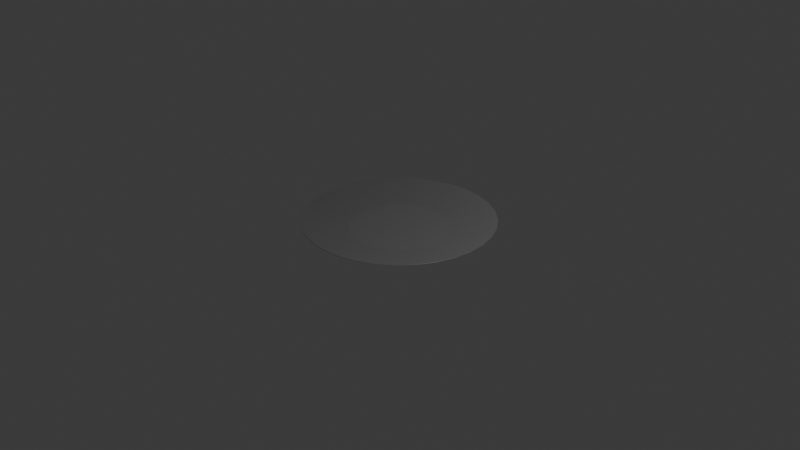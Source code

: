 # Source: sara.blend  (saved by Blender 4.4.32; exported with 4.5.12 LTS)
import bpy
from mathutils import Matrix  # noqa: F401  (used for matrix-valued properties, if any)

bpy.ops.wm.read_factory_settings(use_empty=True)
scene = bpy.context.scene
scene.name = 'Scene'

# ---- collections
col_collection = bpy.data.collections.new('Collection'); scene.collection.children.link(col_collection)

# ---- materials (node trees are filled in below, after node groups)
mat_material_001 = bpy.data.materials.new('Material.001')
mat_material_002 = bpy.data.materials.new('Material.002')

# ---- material node trees
mat_material_001.use_nodes = True; mat_material_001.node_tree.nodes.clear()
_N = mat_material_001.node_tree.nodes; _L = mat_material_001.node_tree.links
n0 = _N.new('ShaderNodeBsdfPrincipled'); n0.name = 'Principled BSDF'; n0.location = (10, 300)
n0.inputs[0].default_value = (0.1722, 0.1722, 0.1722, 1.0)
n0.inputs[1].default_value = 0.2598
n0.inputs[2].default_value = 0.4331
n0.inputs[3].default_value = 1.0
n1 = _N.new('ShaderNodeOutputMaterial'); n1.name = 'Material Output'; n1.location = (300, 300)
_L.new(n0.outputs[0], n1.inputs[0])
n1.is_active_output = True
mat_material_002.use_nodes = True; mat_material_002.node_tree.nodes.clear()
_N = mat_material_002.node_tree.nodes; _L = mat_material_002.node_tree.links
n0 = _N.new('ShaderNodeBsdfPrincipled'); n0.name = 'Principled BSDF'; n0.location = (10, 300)
n0.inputs[0].default_value = (0.1778, 0.1778, 0.1778, 1.0)
n0.inputs[1].default_value = 0.2598
n0.inputs[2].default_value = 0.4331
n0.inputs[3].default_value = 1.0
n1 = _N.new('ShaderNodeOutputMaterial'); n1.name = 'Material Output'; n1.location = (300, 300)
_L.new(n0.outputs[0], n1.inputs[0])
n1.is_active_output = True

# ---- world
world_world = bpy.data.worlds.new('World'); scene.world = world_world
world_world.use_nodes = True; world_world.node_tree.nodes.clear()
_N = world_world.node_tree.nodes; _L = world_world.node_tree.links
n0 = _N.new('ShaderNodeOutputWorld'); n0.name = 'World Output'; n0.location = (300, 300)
n1 = _N.new('ShaderNodeBackground'); n1.name = 'Background'; n1.location = (10, 300)
n1.inputs[0].default_value = (0.05088, 0.05088, 0.05088, 1.0)
_L.new(n1.outputs[0], n0.inputs[0])
n0.is_active_output = True
world_world.color = (0.05088, 0.05088, 0.05088)
world_world.sun_shadow_jitter_overblur = 0.0

# ---- cameras
cam_camera = bpy.data.cameras.new('Camera')
cam_camera.clip_end = 100.0
cam_camera.ortho_scale = 7.314

# ---- lights
light_light = bpy.data.lights.new('Light', 'POINT')
light_light.energy = 1000.0
light_light.shadow_soft_size = 0.1

# ---- meshes
me_cylinder = bpy.data.meshes.new('Cylinder')
me_cylinder.from_pydata([(5.858e-09, 0.5161, -0.8164), (8.882e-16, 1.0, 0.07225), (0.1007, 0.5062, -0.8164), (0.1951, 0.9808, 0.07225), (0.1975, 0.4769, -0.8164), (0.3827, 0.9239, 0.07225), (0.2868, 0.4292, -0.8164), (0.5556, 0.8315, 0.07225), (0.365, 0.365, -0.8164), (0.7071, 0.7071, 0.07225), (0.4292, 0.2868, -0.8164), (0.8315, 0.5556, 0.07225), (0.4769, 0.1975, -0.8164), (0.9239, 0.3827, 0.07225), (0.5062, 0.1007, -0.8164), (0.9808, 0.1951, 0.07225), (0.5161, 7.21e-09, -0.8164), (1.0, 8.882e-16, 0.07225), (0.5062, -0.1007, -0.8164), (0.9808, -0.1951, 0.07225), (0.4769, -0.1975, -0.8164), (0.9239, -0.3827, 0.07225), (0.4292, -0.2868, -0.8164), (0.8315, -0.5556, 0.07225), (0.365, -0.365, -0.8164), (0.7071, -0.7071, 0.07225), (0.2868, -0.4292, -0.8164), (0.5556, -0.8315, 0.07225), (0.1975, -0.4769, -0.8164), (0.3827, -0.9239, 0.07225), (0.1007, -0.5062, -0.8164), (0.1951, -0.9808, 0.07225), (5.858e-09, -0.5161, -0.8164), (8.882e-16, -1.0, 0.07225), (-0.1007, -0.5062, -0.8164), (-0.1951, -0.9808, 0.07225), (-0.1975, -0.4769, -0.8164), (-0.3827, -0.9239, 0.07225), (-0.2868, -0.4292, -0.8164), (-0.5556, -0.8315, 0.07225), (-0.365, -0.365, -0.8164), (-0.7071, -0.7071, 0.07225), (-0.4292, -0.2868, -0.8164), (-0.8315, -0.5556, 0.07225), (-0.4769, -0.1975, -0.8164), (-0.9239, -0.3827, 0.07225), (-0.5062, -0.1007, -0.8164), (-0.9808, -0.1951, 0.07225), (-0.5161, 7.21e-09, -0.8164), (-1.0, 8.882e-16, 0.07225), (-0.5062, 0.1007, -0.8164), (-0.9808, 0.1951, 0.07225), (-0.4769, 0.1975, -0.8164), (-0.9239, 0.3827, 0.07225), (-0.4292, 0.2868, -0.8164), (-0.8315, 0.5556, 0.07225), (-0.365, 0.365, -0.8164), (-0.7071, 0.7071, 0.07225), (-0.2868, 0.4292, -0.8164), (-0.5556, 0.8315, 0.07225), (-0.1975, 0.4769, -0.8164), (-0.3827, 0.9239, 0.07225), (-0.1007, 0.5062, -0.8164), (-0.1951, 0.9808, 0.07225), (5.858e-09, 0.5161, -1.0), (0.1007, 0.5062, -1.0), (0.1975, 0.4769, -1.0), (0.2868, 0.4292, -1.0), (0.365, 0.365, -1.0), (0.4292, 0.2868, -1.0), (0.4769, 0.1975, -1.0), (0.5062, 0.1007, -1.0), (0.5161, 7.21e-09, -1.0), (0.5062, -0.1007, -1.0), (0.4769, -0.1975, -1.0), (0.4292, -0.2868, -1.0), (0.365, -0.365, -1.0), (0.2868, -0.4292, -1.0), (0.1975, -0.4769, -1.0), (0.1007, -0.5062, -1.0), (5.858e-09, -0.5161, -1.0), (-0.1007, -0.5062, -1.0), (-0.1975, -0.4769, -1.0), (-0.2868, -0.4292, -1.0), (-0.365, -0.365, -1.0), (-0.4292, -0.2868, -1.0), (-0.4769, -0.1975, -1.0), (-0.5062, -0.1007, -1.0), (-0.5161, 7.21e-09, -1.0), (-0.5062, 0.1007, -1.0), (-0.4769, 0.1975, -1.0), (-0.4292, 0.2868, -1.0), (-0.365, 0.365, -1.0), (-0.2868, 0.4292, -1.0), (-0.1975, 0.4769, -1.0), (-0.1007, 0.5062, -1.0), (8.882e-16, 1.0, 0.02054), (0.1951, 0.9808, 0.02054), (0.3827, 0.9239, 0.02054), (0.5556, 0.8315, 0.02054), (0.7071, 0.7071, 0.02054), (0.8315, 0.5556, 0.02054), (0.9239, 0.3827, 0.02054), (0.9808, 0.1951, 0.02054), (1.0, 8.882e-16, 0.02054), (0.9808, -0.1951, 0.02054), (0.9239, -0.3827, 0.02054), (0.8315, -0.5556, 0.02054), (0.7071, -0.7071, 0.02054), (0.5556, -0.8315, 0.02054), (0.3827, -0.9239, 0.02054), (0.1951, -0.9808, 0.02054), (8.882e-16, -1.0, 0.02054), (-0.1951, -0.9808, 0.02054), (-0.3827, -0.9239, 0.02054), (-0.5556, -0.8315, 0.02054), (-0.7071, -0.7071, 0.02054), (-0.8315, -0.5556, 0.02054), (-0.9239, -0.3827, 0.02054), (-0.9808, -0.1951, 0.02054), (-1.0, 8.882e-16, 0.02054), (-0.9808, 0.1951, 0.02054), (-0.9239, 0.3827, 0.02054), (-0.8315, 0.5556, 0.02054), (-0.7071, 0.7071, 0.02054), (-0.5556, 0.8315, 0.02054), (-0.3827, 0.9239, 0.02054), (-0.1951, 0.9808, 0.02054)], [], [(0, 1, 3, 2), (2, 3, 5, 4), (4, 5, 7, 6), (6, 7, 9, 8), (8, 9, 11, 10), (10, 11, 13, 12), (12, 13, 15, 14), (14, 15, 17, 16), (16, 17, 19, 18), (18, 19, 21, 20), (20, 21, 23, 22), (22, 23, 25, 24), (24, 25, 27, 26), (26, 27, 29, 28), (28, 29, 31, 30), (30, 31, 33, 32), (32, 33, 35, 34), (34, 35, 37, 36), (36, 37, 39, 38), (38, 39, 41, 40), (40, 41, 43, 42), (42, 43, 45, 44), (44, 45, 47, 46), (46, 47, 49, 48), (48, 49, 51, 50), (50, 51, 53, 52), (52, 53, 55, 54), (54, 55, 57, 56), (56, 57, 59, 58), (58, 59, 61, 60), (60, 61, 63, 62), (62, 63, 1, 0), (10, 8, 68, 69), (28, 26, 77, 78), (46, 44, 86, 87), (2, 0, 64, 65), (0, 62, 95, 64), (20, 18, 73, 74), (38, 36, 82, 83), (56, 54, 91, 92), (12, 10, 69, 70), (30, 28, 78, 79), (48, 46, 87, 88), (4, 2, 65, 66), (22, 20, 74, 75), (40, 38, 83, 84), (58, 56, 92, 93), (14, 12, 70, 71), (32, 30, 79, 80), (50, 48, 88, 89), (6, 4, 66, 67), (24, 22, 75, 76), (42, 40, 84, 85), (60, 58, 93, 94), (16, 14, 71, 72), (34, 32, 80, 81), (52, 50, 89, 90), (8, 6, 67, 68), (26, 24, 76, 77), (44, 42, 85, 86), (62, 60, 94, 95), (18, 16, 72, 73), (36, 34, 81, 82), (54, 52, 90, 91), (5, 3, 97, 98), (23, 21, 106, 107), (41, 39, 115, 116), (59, 57, 124, 125), (15, 13, 102, 103), (33, 31, 111, 112), (51, 49, 120, 121), (7, 5, 98, 99), (25, 23, 107, 108), (43, 41, 116, 117), (61, 59, 125, 126), (17, 15, 103, 104), (35, 33, 112, 113), (53, 51, 121, 122), (9, 7, 99, 100), (27, 25, 108, 109), (45, 43, 117, 118), (63, 61, 126, 127), (19, 17, 104, 105), (37, 35, 113, 114), (55, 53, 122, 123), (11, 9, 100, 101), (29, 27, 109, 110), (47, 45, 118, 119), (3, 1, 96, 97), (1, 63, 127, 96), (21, 19, 105, 106), (39, 37, 114, 115), (57, 55, 123, 124), (13, 11, 101, 102), (31, 29, 110, 111), (49, 47, 119, 120)])
me_cylinder.polygons.foreach_set('use_smooth', [True] * 96)
_uv = me_cylinder.uv_layers.new(name='UVMap')
_uv.uv.foreach_set('vector', [1.0, 0.5, 1.0, 1.0, 0.9688, 1.0, 0.9688, 0.5, 0.9688, 0.5, 0.9688, 1.0, 0.9375, 1.0, 0.9375, 0.5, 0.9375, 0.5, 0.9375, 1.0, 0.9062, 1.0, 0.9062, 0.5, 0.9062, 0.5, 0.9062, 1.0, 0.875, 1.0, 0.875, 0.5, 0.875, 0.5, 0.875, 1.0, 0.8438, 1.0, 0.8438, 0.5, 0.8438, 0.5, 0.8438, 1.0, 0.8125, 1.0, 0.8125, 0.5, 0.8125, 0.5, 0.8125, 1.0, 0.7812, 1.0, 0.7812, 0.5, 0.7812, 0.5, 0.7812, 1.0, 0.75, 1.0, 0.75, 0.5, 0.75, 0.5, 0.75, 1.0, 0.7188, 1.0, 0.7188, 0.5, 0.7188, 0.5, 0.7188, 1.0, 0.6875, 1.0, 0.6875, 0.5, 0.6875, 0.5, 0.6875, 1.0, 0.6562, 1.0, 0.6562, 0.5, 0.6562, 0.5, 0.6562, 1.0, 0.625, 1.0, 0.625, 0.5, 0.625, 0.5, 0.625, 1.0, 0.5938, 1.0, 0.5938, 0.5, 0.5938, 0.5, 0.5938, 1.0, 0.5625, 1.0, 0.5625, 0.5, 0.5625, 0.5, 0.5625, 1.0, 0.5312, 1.0, 0.5312, 0.5, 0.5312, 0.5, 0.5312, 1.0, 0.5, 1.0, 0.5, 0.5, 0.5, 0.5, 0.5, 1.0, 0.4688, 1.0, 0.4688, 0.5, 0.4688, 0.5, 0.4688, 1.0, 0.4375, 1.0, 0.4375, 0.5, 0.4375, 0.5, 0.4375, 1.0, 0.4062, 1.0, 0.4062, 0.5, 0.4062, 0.5, 0.4062, 1.0, 0.375, 1.0, 0.375, 0.5, 0.375, 0.5, 0.375, 1.0, 0.3438, 1.0, 0.3438, 0.5, 0.3438, 0.5, 0.3438, 1.0, 0.3125, 1.0, 0.3125, 0.5, 0.3125, 0.5, 0.3125, 1.0, 0.2812, 1.0, 0.2812, 0.5, 0.2812, 0.5, 0.2812, 1.0, 0.25, 1.0, 0.25, 0.5, 0.25, 0.5, 0.25, 1.0, 0.2188, 1.0, 0.2188, 0.5, 0.2188, 0.5, 0.2188, 1.0, 0.1875, 1.0, 0.1875, 0.5, 0.1875, 0.5, 0.1875, 1.0, 0.1562, 1.0, 0.1562, 0.5, 0.1562, 0.5, 0.1562, 1.0, 0.125, 1.0, 0.125, 0.5, 0.125, 0.5, 0.125, 1.0, 0.09375, 1.0, 0.09375, 0.5, 0.09375, 0.5, 0.09375, 1.0, 0.0625, 1.0, 0.0625, 0.5, 0.0625, 0.5, 0.0625, 1.0, 0.03125, 1.0, 0.03125, 0.5, 0.03125, 0.5, 0.03125, 1.0, 0.0, 1.0, 0.0, 0.5, 0.8438, 0.5, 0.875, 0.5, 0.875, 0.5, 0.8438, 0.5, 0.5625, 0.5, 0.5938, 0.5, 0.5938, 0.5, 0.5625, 0.5, 0.2812, 0.5, 0.3125, 0.5, 0.3125, 0.5, 0.2812, 0.5, 0.9688, 0.5, 1.0, 0.5, 1.0, 0.5, 0.9688, 0.5, 0.0, 0.5, 0.03125, 0.5, 0.03125, 0.5, 0.0, 0.5, 0.6875, 0.5, 0.7188, 0.5, 0.7188, 0.5, 0.6875, 0.5, 0.4062, 0.5, 0.4375, 0.5, 0.4375, 0.5, 0.4062, 0.5, 0.125, 0.5, 0.1562, 0.5, 0.1562, 0.5, 0.125, 0.5, 0.8125, 0.5, 0.8438, 0.5, 0.8438, 0.5, 0.8125, 0.5, 0.5312, 0.5, 0.5625, 0.5, 0.5625, 0.5, 0.5312, 0.5, 0.25, 0.5, 0.2812, 0.5, 0.2812, 0.5, 0.25, 0.5, 0.9375, 0.5, 0.9688, 0.5, 0.9688, 0.5, 0.9375, 0.5, 0.6562, 0.5, 0.6875, 0.5, 0.6875, 0.5, 0.6562, 0.5, 0.375, 0.5, 0.4062, 0.5, 0.4062, 0.5, 0.375, 0.5, 0.09375, 0.5, 0.125, 0.5, 0.125, 0.5, 0.09375, 0.5, 0.7812, 0.5, 0.8125, 0.5, 0.8125, 0.5, 0.7812, 0.5, 0.5, 0.5, 0.5312, 0.5, 0.5312, 0.5, 0.5, 0.5, 0.2188, 0.5, 0.25, 0.5, 0.25, 0.5, 0.2188, 0.5, 0.9062, 0.5, 0.9375, 0.5, 0.9375, 0.5, 0.9062, 0.5, 0.625, 0.5, 0.6562, 0.5, 0.6562, 0.5, 0.625, 0.5, 0.3438, 0.5, 0.375, 0.5, 0.375, 0.5, 0.3438, 0.5, 0.0625, 0.5, 0.09375, 0.5, 0.09375, 0.5, 0.0625, 0.5, 0.75, 0.5, 0.7812, 0.5, 0.7812, 0.5, 0.75, 0.5, 0.4688, 0.5, 0.5, 0.5, 0.5, 0.5, 0.4688, 0.5, 0.1875, 0.5, 0.2188, 0.5, 0.2188, 0.5, 0.1875, 0.5, 0.875, 0.5, 0.9062, 0.5, 0.9062, 0.5, 0.875, 0.5, 0.5938, 0.5, 0.625, 0.5, 0.625, 0.5, 0.5938, 0.5, 0.3125, 0.5, 0.3438, 0.5, 0.3438, 0.5, 0.3125, 0.5, 0.03125, 0.5, 0.0625, 0.5, 0.0625, 0.5, 0.03125, 0.5, 0.7188, 0.5, 0.75, 0.5, 0.75, 0.5, 0.7188, 0.5, 0.4375, 0.5, 0.4688, 0.5, 0.4688, 0.5, 0.4375, 0.5, 0.1562, 0.5, 0.1875, 0.5, 0.1875, 0.5, 0.1562, 0.5, 0.9375, 1.0, 0.9688, 1.0, 0.9688, 1.0, 0.9375, 1.0, 0.6562, 1.0, 0.6875, 1.0, 0.6875, 1.0, 0.6562, 1.0, 0.375, 1.0, 0.4062, 1.0, 0.4062, 1.0, 0.375, 1.0, 0.09375, 1.0, 0.125, 1.0, 0.125, 1.0, 0.09375, 1.0, 0.7812, 1.0, 0.8125, 1.0, 0.8125, 1.0, 0.7812, 1.0, 0.5, 1.0, 0.5312, 1.0, 0.5312, 1.0, 0.5, 1.0, 0.2188, 1.0, 0.25, 1.0, 0.25, 1.0, 0.2188, 1.0, 0.9062, 1.0, 0.9375, 1.0, 0.9375, 1.0, 0.9062, 1.0, 0.625, 1.0, 0.6562, 1.0, 0.6562, 1.0, 0.625, 1.0, 0.3438, 1.0, 0.375, 1.0, 0.375, 1.0, 0.3438, 1.0, 0.0625, 1.0, 0.09375, 1.0, 0.09375, 1.0, 0.0625, 1.0, 0.75, 1.0, 0.7812, 1.0, 0.7812, 1.0, 0.75, 1.0, 0.4688, 1.0, 0.5, 1.0, 0.5, 1.0, 0.4688, 1.0, 0.1875, 1.0, 0.2188, 1.0, 0.2188, 1.0, 0.1875, 1.0, 0.875, 1.0, 0.9062, 1.0, 0.9062, 1.0, 0.875, 1.0, 0.5938, 1.0, 0.625, 1.0, 0.625, 1.0, 0.5938, 1.0, 0.3125, 1.0, 0.3438, 1.0, 0.3438, 1.0, 0.3125, 1.0, 0.03125, 1.0, 0.0625, 1.0, 0.0625, 1.0, 0.03125, 1.0, 0.7188, 1.0, 0.75, 1.0, 0.75, 1.0, 0.7188, 1.0, 0.4375, 1.0, 0.4688, 1.0, 0.4688, 1.0, 0.4375, 1.0, 0.1562, 1.0, 0.1875, 1.0, 0.1875, 1.0, 0.1562, 1.0, 0.8438, 1.0, 0.875, 1.0, 0.875, 1.0, 0.8438, 1.0, 0.5625, 1.0, 0.5938, 1.0, 0.5938, 1.0, 0.5625, 1.0, 0.2812, 1.0, 0.3125, 1.0, 0.3125, 1.0, 0.2812, 1.0, 0.9688, 1.0, 1.0, 1.0, 1.0, 1.0, 0.9688, 1.0, 0.0, 1.0, 0.03125, 1.0, 0.03125, 1.0, 0.0, 1.0, 0.6875, 1.0, 0.7188, 1.0, 0.7188, 1.0, 0.6875, 1.0, 0.4062, 1.0, 0.4375, 1.0, 0.4375, 1.0, 0.4062, 1.0, 0.125, 1.0, 0.1562, 1.0, 0.1562, 1.0, 0.125, 1.0, 0.8125, 1.0, 0.8438, 1.0, 0.8438, 1.0, 0.8125, 1.0, 0.5312, 1.0, 0.5625, 1.0, 0.5625, 1.0, 0.5312, 1.0, 0.25, 1.0, 0.2812, 1.0, 0.2812, 1.0, 0.25, 1.0])
me_cylinder.materials.append(mat_material_001)
me_cylinder.update()
me_cylinder_001 = bpy.data.meshes.new('Cylinder.001')
me_cylinder_001.from_pydata([(5.858e-09, 0.5161, -0.8164), (0.1007, 0.5062, -0.8164), (0.1975, 0.4769, -0.8164), (0.2868, 0.4292, -0.8164), (0.365, 0.365, -0.8164), (0.4292, 0.2868, -0.8164), (0.4769, 0.1975, -0.8164), (0.5062, 0.1007, -0.8164), (0.5161, 7.21e-09, -0.8164), (0.5062, -0.1007, -0.8164), (0.4769, -0.1975, -0.8164), (0.4292, -0.2868, -0.8164), (0.365, -0.365, -0.8164), (0.2868, -0.4292, -0.8164), (0.1975, -0.4769, -0.8164), (0.1007, -0.5062, -0.8164), (5.858e-09, -0.5161, -0.8164), (-0.1007, -0.5062, -0.8164), (-0.1975, -0.4769, -0.8164), (-0.2868, -0.4292, -0.8164), (-0.365, -0.365, -0.8164), (-0.4292, -0.2868, -0.8164), (-0.4769, -0.1975, -0.8164), (-0.5062, -0.1007, -0.8164), (-0.5161, 7.21e-09, -0.8164), (-0.5062, 0.1007, -0.8164), (-0.4769, 0.1975, -0.8164), (-0.4292, 0.2868, -0.8164), (-0.365, 0.365, -0.8164), (-0.2868, 0.4292, -0.8164), (-0.1975, 0.4769, -0.8164), (-0.1007, 0.5062, -0.8164)], [], [(0, 1, 2, 3, 4, 5, 6, 7, 8, 9, 10, 11, 12, 13, 14, 15, 16, 17, 18, 19, 20, 21, 22, 23, 24, 25, 26, 27, 28, 29, 30, 31)])
me_cylinder_001.polygons.foreach_set('use_smooth', [True] * 1)
_uv = me_cylinder_001.uv_layers.new(name='UVMap')
_uv.uv.foreach_set('vector', [0.75, 0.49, 0.7968, 0.4854, 0.8418, 0.4717, 0.8833, 0.4496, 0.9197, 0.4197, 0.9496, 0.3833, 0.9717, 0.3418, 0.9854, 0.2968, 0.99, 0.25, 0.9854, 0.2032, 0.9717, 0.1582, 0.9496, 0.1167, 0.9197, 0.08029, 0.8833, 0.05045, 0.8418, 0.02827, 0.7968, 0.01461, 0.75, 0.01, 0.7032, 0.01461, 0.6582, 0.02827, 0.6167, 0.05045, 0.5803, 0.08029, 0.5504, 0.1167, 0.5283, 0.1582, 0.5146, 0.2032, 0.51, 0.25, 0.5146, 0.2968, 0.5283, 0.3418, 0.5504, 0.3833, 0.5803, 0.4197, 0.6167, 0.4496, 0.6582, 0.4717, 0.7032, 0.4854])
me_cylinder_001.materials.append(mat_material_002)
me_cylinder_001.update()

# ---- objects
ob_light = bpy.data.objects.new('Light', light_light)
ob_camera = bpy.data.objects.new('Camera', cam_camera)
ob_cylinder = bpy.data.objects.new('Cylinder', me_cylinder)
ob_cylinder_001 = bpy.data.objects.new('Cylinder.001', me_cylinder_001)

# ---- transforms, parenting, visibility, modifiers, constraints
ob_light.location = (4.076, 1.005, 5.904)
ob_light.rotation_euler = (0.6503, 0.05522, 1.866)
ob_light.lock_rotations_4d = False
ob_light.empty_display_type = 'ARROWS'
ob_light.color = (0.0, 0.0, 0.0, 0.0)
ob_light.lineart.crease_threshold = 0.0
ob_camera.location = (7.359, -6.926, 4.958)
ob_camera.rotation_euler = (1.109, 0.0, 0.8149)
ob_camera.lock_rotations_4d = False
ob_camera.empty_display_type = 'ARROWS'
ob_camera.color = (0.0, 0.0, 0.0, 0.0)
ob_camera.display_type = 'WIRE'
ob_camera.lineart.crease_threshold = 0.0
ob_cylinder.location = (0.0, 0.0, 0.0)
ob_cylinder.scale = (1.0, 1.0, 0.1034)
ob_cylinder_001.location = (0.0, 0.0, 0.0)
ob_cylinder_001.scale = (1.0, 1.0, 0.1034)

# ---- collection membership
col_collection.objects.link(ob_light)
col_collection.objects.link(ob_camera)
col_collection.objects.link(ob_cylinder)
col_collection.objects.link(ob_cylinder_001)

# ---- scene / render settings (as saved in the file)
scene.camera = ob_camera
scene.frame_start = 1; scene.frame_end = 250; scene.frame_set(1)
scene.render.engine = 'BLENDER_EEVEE_NEXT'
bpy.context.view_layer.update()
